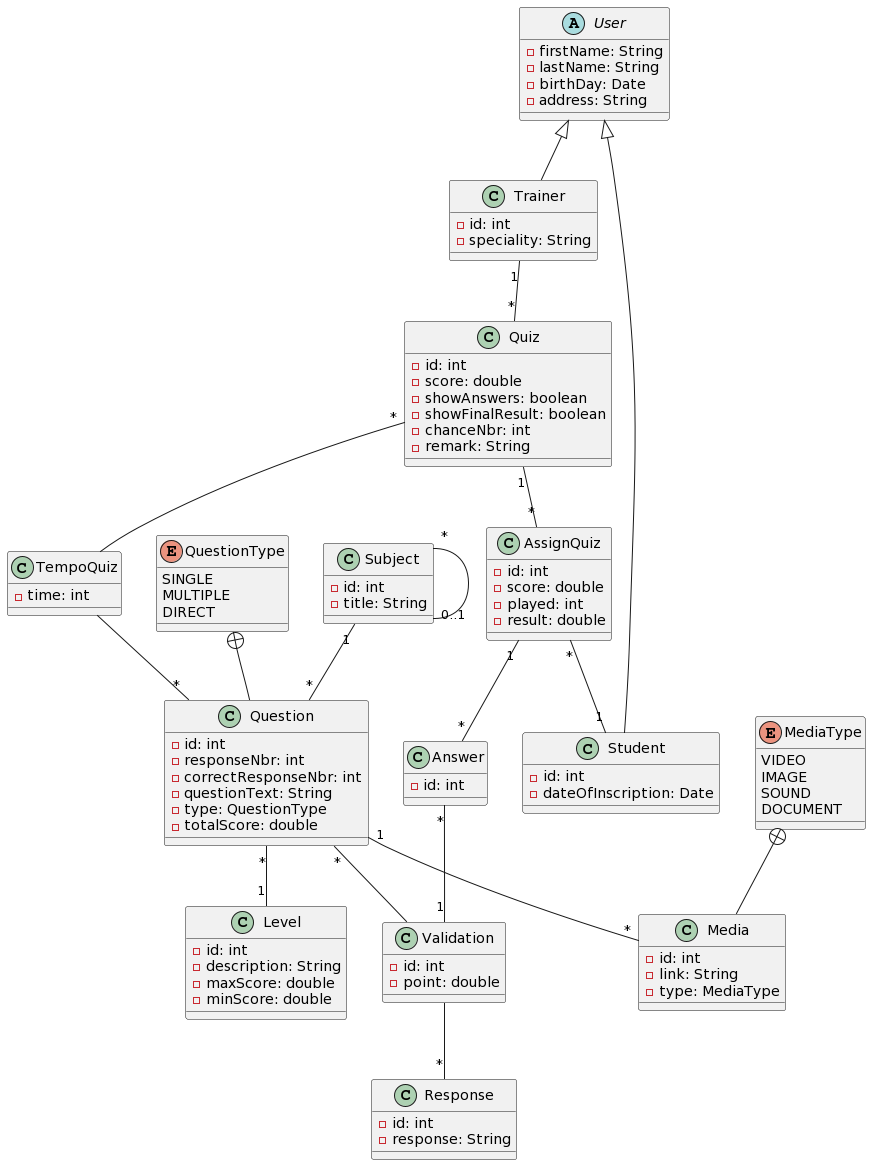

The diagram above was rendered by PlantUML. Its source (embedded in the PNG):
@startuml
enum QuestionType{
  SINGLE
  MULTIPLE
  DIRECT
}
enum MediaType{
  VIDEO
  IMAGE
  SOUND
  DOCUMENT
}
class Quiz{
  - id: int
  - score: double
  - showAnswers: boolean
  - showFinalResult: boolean
  - chanceNbr: int
  - remark: String
}
class Subject{
  - id: int
  - title: String
}
class Trainer extends User{
  - id: int
  - speciality: String
}
class Question{
  - id: int
  - responseNbr: int
  - correctResponseNbr: int
  - questionText: String
  - type: QuestionType
  - totalScore: double
}
class Answer{
  - id: int
}
abstract class User{
  - firstName: String
  - lastName: String
  - birthDay: Date
  - address: String
}
class Student extends User{
  - id: int
  - dateOfInscription: Date
}
class Validation{
  - id: int
  - point: double
}
class Response{
  - id: int
  - response: String
}
class Level{
  - id: int
  - description: String
  - maxScore: double
  - minScore: double
}
class Media{
  - id: int
  - link: String
  - type: MediaType
}
class TempoQuiz{
  - time: int
}
class AssignQuiz{
  - id: int
  - score: double
  - played: int
  - result: double
}
Subject "*" -- "0..1" Subject
AssignQuiz "*" -- "1" Student
AssignQuiz "1" -- "*" Answer
Answer "*" -- "1" Validation
Question "*" -- Validation
Validation -- "*" Response
Question "1" -- "*" Media
Question "*" -- "1" Level
Quiz "*" -- TempoQuiz
TempoQuiz -- "*" Question
Trainer "1" -- "*" Quiz
Quiz "1" -- "*" AssignQuiz
Subject "1" -- "*"Question
MediaType +-- Media
QuestionType +-- Question
@enduml